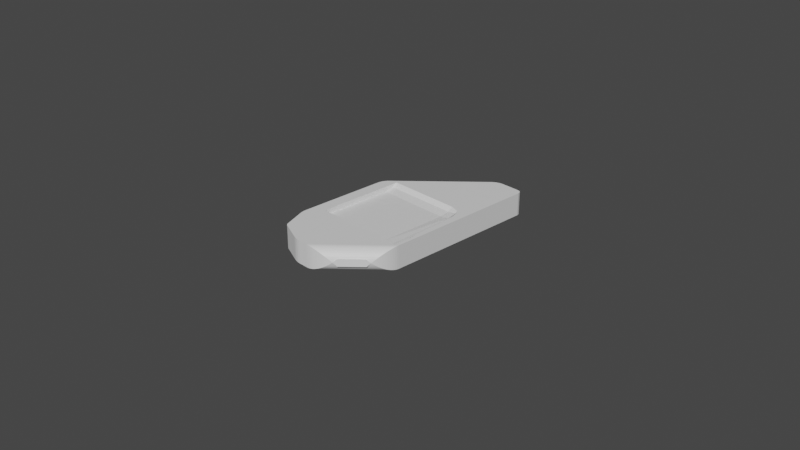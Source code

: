 # Source: metallicShapeCreation.blend  (saved by Blender 3.6.13; exported with 4.5.12 LTS)
import bpy
from mathutils import Matrix  # noqa: F401  (used for matrix-valued properties, if any)

bpy.ops.wm.read_factory_settings(use_empty=True)
scene = bpy.context.scene
scene.name = 'Scene'

# ---- collections
col_collection = bpy.data.collections.new('Collection'); scene.collection.children.link(col_collection)

# ---- materials (node trees are filled in below, after node groups)
mat_material = bpy.data.materials.new('Material')
mat_material.alpha_threshold = 0.0
mat_material.use_transparent_shadow = False
mat_material.roughness = 0.5
mat_material.line_color = (0.0, 0.0, 0.0, 1.0)

# ---- material node trees
mat_material.use_nodes = True; mat_material.node_tree.nodes.clear()
_N = mat_material.node_tree.nodes; _L = mat_material.node_tree.links
n0 = _N.new('ShaderNodeOutputMaterial'); n0.name = 'Material Output'; n0.location = (300, 300)
n1 = _N.new('ShaderNodeBsdfPrincipled'); n1.name = 'Principled BSDF'; n1.location = (10, 300)
n1.distribution = 'GGX'
n1.subsurface_method = 'RANDOM_WALK_SKIN'
n1.inputs[3].default_value = 1.45
n1.inputs[27].default_value = (0.0, 0.0, 0.0, 1.0)
n1.inputs[28].default_value = 1.0
_L.new(n1.outputs[0], n0.inputs[0])
n0.is_active_output = True

# ---- world
world_world = bpy.data.worlds.new('World'); scene.world = world_world
world_world.use_nodes = True; world_world.node_tree.nodes.clear()
_N = world_world.node_tree.nodes; _L = world_world.node_tree.links
n0 = _N.new('ShaderNodeOutputWorld'); n0.name = 'World Output'; n0.location = (300, 300)
n1 = _N.new('ShaderNodeBackground'); n1.name = 'Background'; n1.location = (10, 300)
n1.inputs[0].default_value = (0.05088, 0.05088, 0.05088, 1.0)
_L.new(n1.outputs[0], n0.inputs[0])
n0.is_active_output = True
world_world.color = (0.05088, 0.05088, 0.05088)
world_world.use_sun_shadow = False
world_world.sun_shadow_jitter_overblur = 0.0

# ---- cameras
cam_camera = bpy.data.cameras.new('Camera')
cam_camera.clip_end = 100.0
cam_camera.ortho_scale = 7.314

# ---- meshes
me_cube = bpy.data.meshes.new('Cube')
me_cube.from_pydata([(-0.02065, -1.187, 0.1258), (0.286, -1.07, -0.04034), (0.003009, -1.186, 0.1246), (0.02803, -1.184, 0.121), (0.05406, -1.18, 0.115), (0.08071, -1.174, 0.1068), (-0.4632, 0.2394, 0.07101), (0.1076, -1.167, 0.09643), (-0.4628, 0.3441, 0.08939), (0.1343, -1.158, 0.08405), (0.1605, -1.148, 0.06986), (0.3559, 0.2394, 0.07101), (0.1858, -1.137, 0.05407), (0.2097, -1.124, 0.03689), (0.232, -1.111, 0.01859), (0.3562, 0.344, 0.08934), (0.2524, -1.098, -0.0005664), (0.4604, 0.2394, 0.08934), (0.2705, -1.084, -0.02031), (0.4563, 0.3395, 0.1071), (0.4818, -0.8741, -0.04034), (0.5993, -0.5674, 0.1258), (0.4959, -0.8585, -0.02031), (0.5099, -0.8404, -0.0005665), (0.5234, -0.8201, 0.01859), (0.5364, -0.7978, 0.03689), (0.5485, -0.7738, 0.05407), (0.5597, -0.7486, 0.06986), (0.5697, -0.7224, 0.08405), (0.5785, -0.6957, 0.09643), (0.5858, -0.6688, 0.1068), (0.5916, -0.6421, 0.115), (0.4579, -0.5538, 0.07444), (0.5958, -0.6161, 0.121), (0.5345, -0.5681, 0.0838), (0.5984, -0.5911, 0.1246), (0.5993, -0.5674, -0.1258), (0.4818, -0.8741, 0.04034), (0.5984, -0.5911, -0.1246), (0.5958, -0.6161, -0.121), (0.5916, -0.6421, -0.115), (0.5858, -0.6688, -0.1068), (0.5785, -0.6957, -0.09643), (0.5697, -0.7224, -0.08405), (0.5597, -0.7486, -0.06986), (0.5485, -0.7738, -0.05407), (0.5364, -0.7978, -0.03689), (0.5234, -0.8201, -0.01859), (0.5099, -0.8404, 0.0005665), (0.4959, -0.8585, 0.02031), (-0.02064, -1.187, -0.1258), (0.286, -1.07, 0.04034), (0.003009, -1.186, -0.1246), (0.02803, -1.184, -0.121), (0.05406, -1.18, -0.115), (0.08071, -1.174, -0.1068), (0.1076, -1.167, -0.09643), (0.1343, -1.158, -0.08405), (0.1605, -1.148, -0.06986), (0.1858, -1.137, -0.05407), (0.2097, -1.124, -0.03689), (0.232, -1.111, -0.01859), (0.2524, -1.098, 0.0005664), (0.2705, -1.084, 0.02031), (0.5161, 0.2394, 0.1258), (0.4849, 0.3395, 0.1258), (0.4564, 0.3681, 0.1258), (0.5366, 0.03949, 0.1258), (0.5204, 0.0712, 0.1258), (0.5632, -0.3707, 0.1258), (-0.4627, 0.3997, 0.1258), (-0.4627, 0.3844, 0.1258), (0.3564, 0.3997, 0.1258), (0.5627, -0.5734, 0.1258), (0.5449, -0.2951, 0.1258), (-0.4659, -0.5646, 0.08152), (-0.4658, -0.5294, 0.07101), (-0.4659, -0.554, 0.07627), (-0.4659, -0.5411, 0.07242), (-0.4658, -0.5874, 0.1157), (-0.4659, -0.5716, 0.08608), (-0.4658, -0.5853, 0.1048), (-0.4659, -0.5796, 0.09389), (0.5395, -0.5716, 0.08608), (0.5626, -0.5874, 0.1157), (0.5626, -0.5686, 0.09914), (0.551, -0.5796, 0.09389), (0.5595, -0.5853, 0.1048), (0.3533, -0.5294, 0.07101), (0.4579, -0.5538, 0.07444), (0.3673, -0.5397, 0.07147), (0.4055, -0.5486, 0.07273), (-0.4657, -0.5872, 0.1258), (-0.4658, -0.5875, 0.1067), (-0.4658, -0.5873, 0.1195), (-0.4658, -0.5874, 0.1131), (0.5626, -0.5875, 0.1067), (0.5627, -0.5872, 0.1258), (0.5626, -0.5874, 0.1163), (0.5627, -0.5873, 0.1233), (-0.5582, 0.3641, 0.1258), (-0.5993, 0.265, 0.1258), (-0.5463, 0.3468, 0.1258), (-0.5787, 0.3358, 0.1258), (-0.5938, 0.2995, 0.1258), (-0.5993, 0.265, -0.1258), (-0.5582, 0.3641, -0.1258), (-0.5938, 0.2995, -0.1258), (-0.5787, 0.3358, -0.1258), (-0.5993, -0.7263, 0.1258), (-0.5846, -0.8002, 0.1258), (-0.5973, -0.7503, 0.1258), (-0.5919, -0.7773, 0.1258), (-0.5846, -0.8002, -0.1258), (-0.5993, -0.7263, -0.1258), (-0.5919, -0.7773, -0.1258), (-0.5973, -0.7503, -0.1258), (-0.4844, -1.042, 0.1258), (-0.4539, -1.072, 0.1258), (-0.4771, -1.054, 0.1258), (-0.4659, -1.065, 0.1258), (-0.4539, -1.072, -0.1258), (-0.4844, -1.042, -0.1258), (-0.4659, -1.065, -0.1258), (-0.4771, -1.054, -0.1258), (-0.2236, -1.168, 0.1258), (-0.1258, -1.187, 0.1258), (-0.1933, -1.178, 0.1258), (-0.1575, -1.185, 0.1258), (-0.1258, -1.187, -0.1258), (-0.2236, -1.168, -0.1258), (-0.1575, -1.185, -0.1258), (-0.1933, -1.178, -0.1258), (0.5993, 1.132, 0.1258), (0.5444, 1.187, 0.1258), (0.5919, 1.16, 0.1258), (0.5718, 1.18, 0.1258), (0.5444, 1.187, -0.1258), (0.5993, 1.132, -0.1258), (0.5718, 1.18, -0.1258), (0.5919, 1.16, -0.1258), (0.3291, 1.187, 0.1258), (0.2196, 1.142, 0.1258), (0.291, 1.181, 0.1258), (0.2509, 1.165, 0.1258), (0.2196, 1.142, -0.1258), (0.3291, 1.187, -0.1258), (0.2509, 1.165, -0.1258), (0.291, 1.181, -0.1258)], [], [(145, 147, 148, 146, 137, 139, 140, 138, 36, 50, 129, 131, 132, 130, 121, 123, 124, 122, 113, 115, 116, 114, 105, 107, 108, 106), (21, 133, 135, 136, 134, 141, 143, 144, 142, 100, 102, 71, 70, 72, 66, 65, 64, 68, 67, 74, 69, 73), (138, 133, 21, 36), (21, 0, 2, 35), (35, 2, 3, 33), (33, 3, 4, 31), (31, 4, 5, 30), (30, 5, 7, 29), (29, 7, 9, 28), (28, 9, 10, 27), (27, 10, 12, 26), (26, 12, 13, 25), (25, 13, 14, 24), (24, 14, 16, 23), (23, 16, 18, 22), (22, 18, 1, 20), (0, 50, 52, 2), (2, 52, 53, 3), (3, 53, 54, 4), (4, 54, 55, 5), (5, 55, 56, 7), (7, 56, 57, 9), (9, 57, 58, 10), (10, 58, 59, 12), (12, 59, 60, 13), (13, 60, 61, 14), (14, 61, 16), (61, 62, 16), (16, 62, 63, 18), (18, 63, 51, 1), (50, 36, 38, 52), (52, 38, 39, 53), (53, 39, 40, 54), (54, 40, 41, 55), (55, 41, 42, 56), (56, 42, 43, 57), (57, 43, 44, 58), (58, 44, 45, 59), (59, 45, 46, 60), (60, 46, 47, 61), (61, 47, 48, 62), (62, 48, 49, 63), (63, 49, 37, 51), (36, 21, 35, 38), (38, 35, 33, 39), (39, 33, 31, 40), (40, 31, 30, 41), (41, 30, 29, 42), (42, 29, 28, 43), (43, 28, 27, 44), (44, 27, 26, 45), (45, 26, 25, 46), (46, 25, 24, 47), (47, 24, 48), (24, 23, 48), (48, 23, 22, 49), (49, 22, 20, 37), (1, 51, 37, 20), (122, 117, 110, 113), (114, 109, 101, 105), (130, 125, 118, 121), (67, 34, 83, 85, 69, 74), (75, 80, 83, 34, 32, 89), (84, 79, 93, 96), (17, 11, 88, 90, 91, 89, 32), (11, 17, 19, 15), (72, 15, 19, 66), (65, 19, 17, 64), (66, 19, 65), (8, 6, 11, 15), (70, 8, 15, 72), (69, 85, 84, 96, 98, 99, 97, 73), (68, 64, 17, 32, 34, 67), (6, 76, 88, 11), (83, 86, 85), (86, 87, 85), (87, 84, 85), (75, 89, 91, 77), (77, 91, 90, 78), (78, 90, 88, 76), (92, 97, 99, 94), (94, 99, 98, 95), (95, 98, 96, 93), (79, 84, 87, 81), (81, 87, 86, 82), (82, 86, 83, 80), (92, 94, 95, 93, 79, 81, 82, 80, 75, 77, 78, 76, 6, 8, 70, 71), (100, 103, 102), (103, 104, 102), (104, 101, 102), (100, 106, 108, 103), (103, 108, 107, 104), (104, 107, 105, 101), (109, 114, 116, 111), (111, 116, 115, 112), (112, 115, 113, 110), (117, 122, 124, 119), (119, 124, 123, 120), (120, 123, 121, 118), (50, 0, 126, 129), (125, 130, 132, 127), (127, 132, 131, 128), (128, 131, 129, 126), (102, 101, 109, 111, 112, 110, 117, 119, 120, 118, 125, 127, 128, 126, 0, 21, 73, 97, 92, 71), (133, 138, 140, 135), (135, 140, 139, 136), (136, 139, 137, 134), (142, 145, 106, 100), (141, 146, 148, 143), (143, 148, 147, 144), (144, 147, 145, 142), (146, 141, 134, 137)])
_uv = me_cube.uv_layers.new(name='UVMap')
_uv.uv.foreach_set('vector', [0.2958, 0.5048, 0.3023, 0.5024, 0.3107, 0.5006, 0.3187, 0.5, 0.3636, 0.5, 0.3693, 0.5008, 0.3735, 0.5029, 0.375, 0.5058, 0.375, 0.6847, 0.2457, 0.75, 0.2238, 0.75, 0.2171, 0.7497, 0.2097, 0.749, 0.2034, 0.748, 0.1553, 0.7379, 0.1528, 0.7371, 0.1505, 0.736, 0.149, 0.7347, 0.1281, 0.7092, 0.1265, 0.7068, 0.1254, 0.704, 0.125, 0.7015, 0.125, 0.5971, 0.1261, 0.5935, 0.1293, 0.5896, 0.1336, 0.5867, 0.625, 0.6847, 0.625, 0.5058, 0.6265, 0.5029, 0.6307, 0.5008, 0.6364, 0.5, 0.6813, 0.5, 0.6893, 0.5006, 0.6977, 0.5024, 0.7042, 0.5048, 0.8664, 0.5867, 0.864, 0.5885, 0.8465, 0.5845, 0.8465, 0.5829, 0.6757, 0.5829, 0.6548, 0.5862, 0.6489, 0.5893, 0.6423, 0.5998, 0.6414, 0.6175, 0.6381, 0.6208, 0.6363, 0.6561, 0.6325, 0.664, 0.6326, 0.6854, 0.375, 0.5058, 0.625, 0.5058, 0.625, 0.6847, 0.375, 0.6847, 0.625, 0.6847, 0.7543, 0.75, 0.7494, 0.7499, 0.6252, 0.6872, 0.6252, 0.6872, 0.7494, 0.7499, 0.7442, 0.7496, 0.6257, 0.6899, 0.6257, 0.6899, 0.7442, 0.7496, 0.7387, 0.7492, 0.6266, 0.6926, 0.6266, 0.6926, 0.7387, 0.7492, 0.7332, 0.7486, 0.6278, 0.6954, 0.6278, 0.6954, 0.7332, 0.7486, 0.7276, 0.7478, 0.6293, 0.6982, 0.6293, 0.6982, 0.7276, 0.7478, 0.7149, 0.75, 0.625, 0.7046, 0.625, 0.7046, 0.625, 0.8399, 0.5694, 0.8349, 0.5694, 0.7096, 0.5694, 0.7096, 0.5694, 0.8349, 0.5537, 0.8292, 0.5537, 0.7153, 0.5537, 0.7153, 0.5537, 0.8292, 0.5366, 0.8235, 0.5366, 0.721, 0.5366, 0.721, 0.5366, 0.8235, 0.5185, 0.818, 0.5185, 0.7265, 0.5185, 0.7265, 0.5185, 0.818, 0.4994, 0.8127, 0.4994, 0.7318, 0.4994, 0.7318, 0.4994, 0.8127, 0.4798, 0.8076, 0.4798, 0.7369, 0.4798, 0.7369, 0.4798, 0.8076, 0.4599, 0.803, 0.4599, 0.7415, 0.625, 0.8793, 0.375, 0.8793, 0.3762, 0.8744, 0.6238, 0.8744, 0.6238, 0.8744, 0.3762, 0.8744, 0.3798, 0.8692, 0.6202, 0.8692, 0.6202, 0.8692, 0.3798, 0.8692, 0.3857, 0.8637, 0.6143, 0.8637, 0.6143, 0.8637, 0.3857, 0.8637, 0.3939, 0.8582, 0.6061, 0.8582, 0.6061, 0.8582, 0.3939, 0.8582, 0.4042, 0.8526, 0.5958, 0.8526, 0.5958, 0.8526, 0.4042, 0.8526, 0.4165, 0.847, 0.5835, 0.847, 0.5835, 0.847, 0.4165, 0.847, 0.4306, 0.8349, 0.5694, 0.8349, 0.5694, 0.8349, 0.4306, 0.8349, 0.4463, 0.8292, 0.5537, 0.8292, 0.5537, 0.8292, 0.4463, 0.8292, 0.4634, 0.8235, 0.5366, 0.8235, 0.5366, 0.8235, 0.4634, 0.8235, 0.4815, 0.818, 0.5185, 0.818, 0.5185, 0.818, 0.4815, 0.818, 0.4994, 0.8127, 0.4815, 0.818, 0.5006, 0.8127, 0.4994, 0.8127, 0.4994, 0.8127, 0.5006, 0.8127, 0.5202, 0.8076, 0.4798, 0.8076, 0.4798, 0.8076, 0.5202, 0.8076, 0.5401, 0.803, 0.4599, 0.803, 0.2457, 0.75, 0.375, 0.6847, 0.3748, 0.6872, 0.2506, 0.7499, 0.2506, 0.7499, 0.3748, 0.6872, 0.3743, 0.6899, 0.2558, 0.7496, 0.2558, 0.7496, 0.3743, 0.6899, 0.3734, 0.6926, 0.2613, 0.7492, 0.2613, 0.7492, 0.3734, 0.6926, 0.3722, 0.6954, 0.2668, 0.7486, 0.2668, 0.7486, 0.3722, 0.6954, 0.3707, 0.6982, 0.2724, 0.7478, 0.2724, 0.7478, 0.3707, 0.6982, 0.375, 0.7046, 0.2851, 0.75, 0.375, 0.8399, 0.375, 0.7046, 0.4306, 0.7096, 0.4306, 0.8349, 0.4306, 0.8349, 0.4306, 0.7096, 0.4463, 0.7153, 0.4463, 0.8292, 0.4463, 0.8292, 0.4463, 0.7153, 0.4634, 0.721, 0.4634, 0.8235, 0.4634, 0.8235, 0.4634, 0.721, 0.4815, 0.7265, 0.4815, 0.818, 0.4815, 0.818, 0.4815, 0.7265, 0.5006, 0.7318, 0.5006, 0.8127, 0.5006, 0.8127, 0.5006, 0.7318, 0.5202, 0.7369, 0.5202, 0.8076, 0.5202, 0.8076, 0.5202, 0.7369, 0.5401, 0.7415, 0.5401, 0.803, 0.375, 0.6847, 0.625, 0.6847, 0.6238, 0.6872, 0.3762, 0.6872, 0.3762, 0.6872, 0.6238, 0.6872, 0.6202, 0.6899, 0.3798, 0.6899, 0.3798, 0.6899, 0.6202, 0.6899, 0.6143, 0.6926, 0.3857, 0.6926, 0.3857, 0.6926, 0.6143, 0.6926, 0.6061, 0.6954, 0.3939, 0.6954, 0.3939, 0.6954, 0.6061, 0.6954, 0.5958, 0.6982, 0.4042, 0.6982, 0.4042, 0.6982, 0.5958, 0.6982, 0.5835, 0.7011, 0.4165, 0.7011, 0.4165, 0.7011, 0.5835, 0.7011, 0.5694, 0.7096, 0.4306, 0.7096, 0.4306, 0.7096, 0.5694, 0.7096, 0.5537, 0.7153, 0.4463, 0.7153, 0.4463, 0.7153, 0.5537, 0.7153, 0.5366, 0.721, 0.4634, 0.721, 0.4634, 0.721, 0.5366, 0.721, 0.5185, 0.7265, 0.4815, 0.7265, 0.4815, 0.7265, 0.5185, 0.7265, 0.5006, 0.7318, 0.5185, 0.7265, 0.4994, 0.7318, 0.5006, 0.7318, 0.5006, 0.7318, 0.4994, 0.7318, 0.4798, 0.7369, 0.5202, 0.7369, 0.5202, 0.7369, 0.4798, 0.7369, 0.4599, 0.7415, 0.5401, 0.7415, 0.4599, 0.803, 0.5401, 0.803, 0.5401, 0.7415, 0.4599, 0.7415, 0.375, 0.003208, 0.625, 0.003208, 0.625, 0.03922, 0.375, 0.03922, 0.375, 0.04853, 0.625, 0.04853, 0.625, 0.1529, 0.375, 0.1529, 0.375, 0.9257, 0.625, 0.9257, 0.625, 0.9936, 0.375, 0.9936, 0.3953, 0.5988, 0.3797, 0.7453, 0.3806, 0.7461, 0.3854, 0.7454, 0.3953, 0.6977, 0.3941, 0.6793, 0.125, 0.7444, 0.125, 0.7461, 0.3694, 0.7461, 0.3682, 0.7453, 0.3496, 0.7418, 0.3496, 0.7418, 0.3916, 0.75, 0.3916, 1.0, 0.3882, 1.0, 0.3882, 0.75, 0.3495, 0.5505, 0.3241, 0.5505, 0.3241, 0.7359, 0.3275, 0.7384, 0.3368, 0.7407, 0.3496, 0.7418, 0.3496, 0.7418, 0.3241, 0.5505, 0.3495, 0.5505, 0.3484, 0.5263, 0.3241, 0.5253, 0.3241, 0.5069, 0.3241, 0.5253, 0.3484, 0.5263, 0.3484, 0.5124, 0.3765, 0.5264, 0.3484, 0.5263, 0.3495, 0.5505, 0.3865, 0.5505, 0.3484, 0.5124, 0.3484, 0.5263, 0.3554, 0.5263, 0.125, 0.5252, 0.125, 0.5505, 0.3241, 0.5505, 0.3241, 0.5253, 0.125, 0.5069, 0.125, 0.5252, 0.3241, 0.5253, 0.3241, 0.5069, 0.3953, 0.6977, 0.3854, 0.7454, 0.3916, 0.75, 0.3882, 0.75, 0.3918, 0.75, 0.3944, 0.75, 0.3953, 0.75, 0.3953, 0.7467, 0.3881, 0.591, 0.3865, 0.5505, 0.3495, 0.5505, 0.3496, 0.7418, 0.3797, 0.7453, 0.3953, 0.5988, 0.125, 0.5505, 0.125, 0.7359, 0.3241, 0.7359, 0.3241, 0.5505, 0.3806, 0.7461, 0.3826, 0.7482, 0.3854, 0.7454, 0.3826, 0.7482, 0.3846, 0.7492, 0.3854, 0.7454, 0.3846, 0.7492, 0.3846, 0.7493, 0.3854, 0.7454, 0.125, 0.7444, 0.3496, 0.7418, 0.3368, 0.7407, 0.125, 0.742, 0.125, 0.742, 0.3368, 0.7407, 0.3275, 0.7384, 0.125, 0.7387, 0.125, 0.7387, 0.3275, 0.7384, 0.3241, 0.7359, 0.125, 0.7359, 0.8471, 0.6868, 0.6326, 0.6868, 0.6326, 0.6868, 0.8472, 0.6868, 0.8472, 0.6868, 0.6326, 0.6868, 0.6326, 0.6868, 0.8471, 0.6868, 0.3953, 1.0, 0.3953, 0.75, 0.3882, 0.75, 0.3882, 1.0, 0.3916, 1.0, 0.3916, 0.75, 0.3845, 0.7507, 0.3845, 1.0, 0.125, 0.75, 0.3743, 0.75, 0.3722, 0.7483, 0.125, 0.7483, 0.125, 0.7483, 0.3722, 0.7483, 0.3694, 0.7461, 0.125, 0.7461, 0.3953, 0.0, 0.393, 0.0, 0.3906, 0.0, 0.3882, 0.0, 0.3916, 0.0, 0.3875, 0.0005222, 0.3835, 0.001948, 0.3806, 0.003896, 0.3789, 0.005588, 0.3769, 0.008155, 0.3755, 0.01127, 0.375, 0.01411, 0.375, 0.1995, 0.3818, 0.2247, 0.3953, 0.2382, 0.3953, 0.2345, 0.8647, 0.5886, 0.8704, 0.59, 0.864, 0.5885, 0.8704, 0.59, 0.875, 0.5935, 0.864, 0.5885, 0.875, 0.5935, 0.875, 0.5971, 0.864, 0.5885, 0.625, 0.1719, 0.375, 0.1719, 0.375, 0.1642, 0.625, 0.1642, 0.625, 0.1642, 0.375, 0.1642, 0.375, 0.1565, 0.625, 0.1565, 0.625, 0.1565, 0.375, 0.1565, 0.375, 0.1529, 0.625, 0.1529, 0.625, 0.04853, 0.375, 0.04853, 0.375, 0.04601, 0.625, 0.04601, 0.625, 0.04601, 0.375, 0.04601, 0.375, 0.04251, 0.625, 0.04251, 0.625, 0.04251, 0.375, 0.04251, 0.375, 0.03922, 0.625, 0.03922, 0.625, 0.003208, 0.375, 0.003208, 0.375, 0.0013, 0.625, 0.0013, 0.625, 0.0013, 0.375, 0.0013, 0.375, 0.0, 0.625, 0.0, 0.625, 1.0, 0.375, 1.0, 0.375, 0.9936, 0.625, 0.9936, 0.375, 0.8793, 0.625, 0.8793, 0.625, 0.9012, 0.375, 0.9012, 0.625, 0.9257, 0.375, 0.9257, 0.375, 0.9171, 0.625, 0.9171, 0.625, 0.9171, 0.375, 0.9171, 0.375, 0.9079, 0.625, 0.9079, 0.625, 0.9079, 0.375, 0.9079, 0.375, 0.9012, 0.625, 0.9012, 0.864, 0.5885, 0.875, 0.5971, 0.875, 0.7015, 0.8746, 0.704, 0.8735, 0.7068, 0.8719, 0.7092, 0.851, 0.7347, 0.8495, 0.736, 0.8472, 0.7371, 0.8447, 0.7379, 0.7966, 0.748, 0.7903, 0.749, 0.7829, 0.7497, 0.7762, 0.75, 0.7543, 0.75, 0.625, 0.6847, 0.6326, 0.6854, 0.6326, 0.6868, 0.8471, 0.6868, 0.8465, 0.5845, 0.625, 0.5058, 0.375, 0.5058, 0.375, 0.5029, 0.625, 0.5029, 0.625, 0.5029, 0.375, 0.5029, 0.375, 0.4943, 0.625, 0.4943, 0.625, 0.4943, 0.375, 0.4943, 0.375, 0.4886, 0.625, 0.4886, 0.625, 0.416, 0.375, 0.416, 0.375, 0.1719, 0.625, 0.1719, 0.625, 0.4437, 0.375, 0.4437, 0.375, 0.4357, 0.625, 0.4357, 0.625, 0.4357, 0.375, 0.4357, 0.375, 0.4245, 0.625, 0.4245, 0.625, 0.4245, 0.375, 0.4245, 0.375, 0.416, 0.625, 0.416, 0.375, 0.4437, 0.625, 0.4437, 0.625, 0.4886, 0.375, 0.4886])
me_cube.materials.append(mat_material)
me_cube.use_mirror_vertex_groups = False
me_cube.update()
me_cube_001 = bpy.data.meshes.new('Cube.001')
me_cube_001.from_pydata([(-1.0, -1.0, 1.0), (-1.0, 1.0, 1.0), (1.0, -1.0, 1.0), (-1.007, -0.9396, -1.0), (-1.007, -1.015, -0.9241), (0.9934, -1.015, -0.9241), (-1.0, 1.0, -0.5929), (-1.001, 0.5929, -1.0), (-1.0, 0.9455, -0.7965), (-1.001, 0.7965, -0.9455), (0.5915, 0.5929, -1.0), (0.5929, 1.0, -0.5929), (0.9986, 0.5929, -0.5929), (0.5922, 0.7962, -0.9456), (0.7948, 0.5929, -0.9456), (0.7869, 0.7876, -0.8928), (0.796, 0.9456, -0.5929), (0.5927, 0.9456, -0.7962), (0.7872, 0.8928, -0.7876), (0.9442, 0.5929, -0.7962), (0.9449, 0.7962, -0.5929), (0.8921, 0.7876, -0.7876), (1.0, 0.5929, 1.0), (0.5929, 1.0, 1.0), (0.9455, 0.7965, 1.0), (0.7965, 0.9455, 1.0), (0.5863, -0.9396, -1.0), (0.9934, -1.015, -0.9241), (0.7898, -0.9497, -0.9898), (0.9388, -0.9775, -0.9621)], [], [(5, 2, 0, 4), (7, 10, 26, 3), (22, 24, 25, 23, 1, 0, 2), (6, 1, 23, 11), (3, 26, 28, 29, 27, 5, 4), (12, 22, 2, 5, 27), (10, 13, 15, 14), (13, 17, 18, 15), (11, 16, 18, 17), (16, 20, 21, 18), (12, 19, 21, 20), (19, 14, 15, 21), (15, 18, 21), (10, 7, 9, 13), (13, 9, 8, 17), (17, 8, 6, 11), (22, 12, 20, 24), (24, 20, 16, 25), (25, 16, 11, 23), (12, 27, 29, 19), (19, 29, 28, 14), (14, 28, 26, 10), (3, 4, 0, 1, 6, 8, 9, 7)])
_uv = me_cube_001.uv_layers.new(name='UVMap')
_uv.uv.foreach_set('vector', [0.3845, 0.75, 0.625, 0.75, 0.625, 1.0, 0.3845, 1.0, 0.125, 0.5505, 0.3241, 0.5505, 0.3241, 0.7405, 0.125, 0.7405, 0.625, 0.5509, 0.6318, 0.5254, 0.6504, 0.5068, 0.6759, 0.5, 0.875, 0.5, 0.875, 0.75, 0.625, 0.75, 0.4259, 0.25, 0.625, 0.25, 0.625, 0.4491, 0.4259, 0.4491, 0.125, 0.7405, 0.3241, 0.7405, 0.3496, 0.7418, 0.3682, 0.7453, 0.375, 0.75, 0.375, 0.75, 0.125, 0.75, 0.4259, 0.5506, 0.625, 0.5509, 0.625, 0.75, 0.3845, 0.75, 0.3845, 0.75, 0.3241, 0.5505, 0.3241, 0.5253, 0.3484, 0.5263, 0.3495, 0.5505, 0.3241, 0.5253, 0.3241, 0.5, 0.3484, 0.5, 0.3484, 0.5263, 0.4259, 0.4491, 0.4259, 0.4745, 0.375, 0.4734, 0.375, 0.4491, 0.4259, 0.4745, 0.4259, 0.5253, 0.4015, 0.5264, 0.375, 0.4734, 0.4259, 0.5506, 0.4005, 0.5506, 0.4015, 0.5264, 0.4259, 0.5253, 0.4005, 0.5506, 0.3495, 0.5505, 0.3484, 0.5263, 0.4015, 0.5264, 0.3484, 0.5263, 0.3484, 0.5, 0.3616, 0.5263, 0.3241, 0.5505, 0.125, 0.5505, 0.125, 0.5252, 0.3241, 0.5253, 0.3241, 0.5253, 0.125, 0.5252, 0.125, 0.5, 0.3241, 0.5, 0.375, 0.4491, 0.375, 0.25, 0.4259, 0.25, 0.4259, 0.4491, 0.625, 0.5509, 0.4259, 0.5506, 0.4259, 0.5253, 0.625, 0.5255, 0.625, 0.5255, 0.4259, 0.5253, 0.4259, 0.4745, 0.625, 0.4746, 0.625, 0.4746, 0.4259, 0.4745, 0.4259, 0.4491, 0.625, 0.4491, 0.4259, 0.5506, 0.3845, 0.75, 0.3797, 0.7453, 0.4005, 0.5506, 0.4005, 0.5506, 0.3797, 0.7453, 0.3496, 0.7418, 0.3495, 0.5505, 0.3495, 0.5505, 0.3496, 0.7418, 0.3241, 0.7405, 0.3241, 0.5505, 0.375, 0.009484, 0.3845, 0.0, 0.625, 0.0, 0.625, 0.25, 0.4259, 0.25, 0.4004, 0.2432, 0.3818, 0.2247, 0.375, 0.1995])
me_cube_001.update()

# ---- objects
ob_cube = bpy.data.objects.new('Cube', me_cube)
ob_camera = bpy.data.objects.new('Camera', cam_camera)
ob_cube_001 = bpy.data.objects.new('Cube.001', me_cube_001)

# ---- transforms, parenting, visibility, modifiers, constraints
ob_cube.location = (0.0, 0.0, 0.0)
ob_cube.lock_rotations_4d = False
ob_cube.empty_display_type = 'ARROWS'
ob_cube.lineart.crease_threshold = 0.0
ob_camera.location = (7.359, -6.926, 4.958)
ob_camera.rotation_euler = (1.109, 0.0, 0.8149)
ob_camera.lock_rotations_4d = False
ob_camera.empty_display_type = 'ARROWS'
ob_camera.color = (0.0, 0.0, 0.0, 0.0)
ob_camera.display_type = 'WIRE'
ob_camera.lineart.crease_threshold = 0.0
ob_cube_001.location = (0.05172, -0.06546, 0.408)
ob_cube_001.scale = (0.5142, 0.5142, 0.337)
ob_cube_001.hide_render = True
ob_cube_001.visible_camera = False
ob_cube_001.visible_diffuse = False
ob_cube_001.visible_glossy = False
ob_cube_001.visible_transmission = False
ob_cube_001.visible_volume_scatter = False
ob_cube_001.display_type = 'BOUNDS'

# ---- collection membership
col_collection.objects.link(ob_cube)
col_collection.objects.link(ob_camera)
col_collection.objects.link(ob_cube_001)

# ---- scene / render settings (as saved in the file)
scene.camera = ob_camera
scene.frame_start = 1; scene.frame_end = 250; scene.frame_set(1)
scene.render.engine = 'BLENDER_EEVEE_NEXT'
scene.cycles.sampling_pattern = 'TABULATED_SOBOL'
scene.view_settings.view_transform = 'Filmic'
bpy.context.view_layer.update()

# ---- added for rendering (the .blend has no usable light): sun
light_auto_sun = bpy.data.lights.new('AutoSun', 'SUN')
light_auto_sun.energy = 3.0
light_auto_sun.angle = 0.0523599
ob_auto_sun = bpy.data.objects.new('AutoSun', light_auto_sun)
scene.collection.objects.link(ob_auto_sun)
ob_auto_sun.rotation_euler = (0.872665, 0.174533, 0.523599)
bpy.context.view_layer.update()
